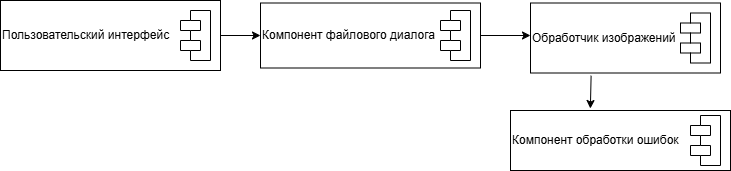

The diagram above was exported from draw.io. Its source (the exported page's mxGraphModel, read from the mxfile embedded in the PNG):
<mxGraphModel dx="1041" dy="575" grid="1" gridSize="10" guides="1" tooltips="1" connect="1" arrows="1" fold="1" page="1" pageScale="1" pageWidth="827" pageHeight="1169" math="0" shadow="0">
  <root>
    <mxCell id="0" />
    <mxCell id="1" parent="0" />
    <mxCell id="akgVuC_8JGK9wlonuDfd-9" value="Компонент обработки ошибок" style="rounded=0;whiteSpace=wrap;html=1;align=left;" vertex="1" parent="1">
      <mxGeometry x="520" y="240" width="220" height="60" as="geometry" />
    </mxCell>
    <mxCell id="akgVuC_8JGK9wlonuDfd-10" value="Обработчик изображений" style="rounded=0;whiteSpace=wrap;html=1;align=left;" vertex="1" parent="1">
      <mxGeometry x="540" y="132.5" width="190" height="70" as="geometry" />
    </mxCell>
    <mxCell id="akgVuC_8JGK9wlonuDfd-11" value="Компонент файлового диалога" style="rounded=0;whiteSpace=wrap;html=1;align=left;" vertex="1" parent="1">
      <mxGeometry x="270" y="132.5" width="220" height="65" as="geometry" />
    </mxCell>
    <mxCell id="akgVuC_8JGK9wlonuDfd-12" value="Пользовательский интерфейс" style="rounded=0;whiteSpace=wrap;html=1;align=left;" vertex="1" parent="1">
      <mxGeometry x="10" y="130" width="220" height="70" as="geometry" />
    </mxCell>
    <mxCell id="akgVuC_8JGK9wlonuDfd-6" value="" style="shape=module;align=left;spacingLeft=20;align=center;verticalAlign=top;whiteSpace=wrap;html=1;" vertex="1" parent="1">
      <mxGeometry x="190" y="140" width="30" height="50" as="geometry" />
    </mxCell>
    <mxCell id="akgVuC_8JGK9wlonuDfd-5" value="" style="shape=module;align=left;spacingLeft=20;align=center;verticalAlign=top;whiteSpace=wrap;html=1;" vertex="1" parent="1">
      <mxGeometry x="450" y="140" width="30" height="50" as="geometry" />
    </mxCell>
    <mxCell id="akgVuC_8JGK9wlonuDfd-4" value="" style="shape=module;align=left;spacingLeft=20;align=center;verticalAlign=top;whiteSpace=wrap;html=1;" vertex="1" parent="1">
      <mxGeometry x="690" y="142.5" width="30" height="50" as="geometry" />
    </mxCell>
    <mxCell id="akgVuC_8JGK9wlonuDfd-1" value="" style="shape=module;align=left;spacingLeft=20;align=center;verticalAlign=top;whiteSpace=wrap;html=1;" vertex="1" parent="1">
      <mxGeometry x="700" y="245" width="30" height="50" as="geometry" />
    </mxCell>
    <mxCell id="akgVuC_8JGK9wlonuDfd-15" value="" style="endArrow=classic;html=1;rounded=0;exitX=1;exitY=0.5;exitDx=0;exitDy=0;entryX=0;entryY=0.5;entryDx=0;entryDy=0;" edge="1" parent="1" source="akgVuC_8JGK9wlonuDfd-12" target="akgVuC_8JGK9wlonuDfd-11">
      <mxGeometry width="50" height="50" relative="1" as="geometry">
        <mxPoint x="230" y="70" as="sourcePoint" />
        <mxPoint x="280" y="20" as="targetPoint" />
      </mxGeometry>
    </mxCell>
    <mxCell id="akgVuC_8JGK9wlonuDfd-18" value="" style="endArrow=classic;html=1;rounded=0;exitX=1;exitY=0.5;exitDx=0;exitDy=0;" edge="1" parent="1" source="akgVuC_8JGK9wlonuDfd-11">
      <mxGeometry width="50" height="50" relative="1" as="geometry">
        <mxPoint x="400" y="260" as="sourcePoint" />
        <mxPoint x="540" y="165" as="targetPoint" />
      </mxGeometry>
    </mxCell>
    <mxCell id="akgVuC_8JGK9wlonuDfd-19" value="" style="endArrow=classic;html=1;rounded=0;entryX=0.363;entryY=-0.033;entryDx=0;entryDy=0;entryPerimeter=0;exitX=0.319;exitY=1.039;exitDx=0;exitDy=0;exitPerimeter=0;" edge="1" parent="1" source="akgVuC_8JGK9wlonuDfd-10" target="akgVuC_8JGK9wlonuDfd-9">
      <mxGeometry width="50" height="50" relative="1" as="geometry">
        <mxPoint x="400" y="260" as="sourcePoint" />
        <mxPoint x="450" y="210" as="targetPoint" />
      </mxGeometry>
    </mxCell>
  </root>
</mxGraphModel>